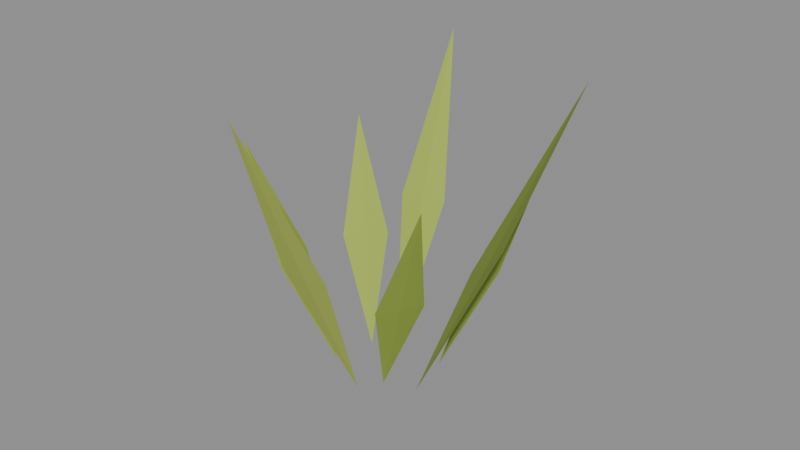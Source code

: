# Source: Grass_Medium.blend  (saved by Blender 5.2.44; exported with 4.5.12 LTS)
import bpy
from mathutils import Matrix  # noqa: F401  (used for matrix-valued properties, if any)

bpy.ops.wm.read_factory_settings(use_empty=True)
scene = bpy.context.scene
scene.name = 'Scene'

# ---- materials (node trees are filled in below, after node groups)
mat_woodland_leaves_0 = bpy.data.materials.new('Woodland_Leaves_0')
mat_woodland_leaves_0.diffuse_color = (0.29, 0.4, 0.055, 1.0)
mat_woodland_leaves_1 = bpy.data.materials.new('Woodland_Leaves_1')
mat_woodland_leaves_1.diffuse_color = (0.37, 0.47, 0.075, 1.0)
mat_woodland_leaves_2 = bpy.data.materials.new('Woodland_Leaves_2')
mat_woodland_leaves_2.diffuse_color = (0.43, 0.52, 0.095, 1.0)
mat_woodland_leaves_3 = bpy.data.materials.new('Woodland_Leaves_3')
mat_woodland_leaves_3.diffuse_color = (0.23, 0.34, 0.045, 1.0)
mat_woodland_leaves_4 = bpy.data.materials.new('Woodland_Leaves_4')
mat_woodland_leaves_4.diffuse_color = (0.34, 0.43, 0.065, 1.0)

# ---- material node trees
mat_woodland_leaves_0.use_nodes = True; mat_woodland_leaves_0.node_tree.nodes.clear()
_N = mat_woodland_leaves_0.node_tree.nodes; _L = mat_woodland_leaves_0.node_tree.links
n0 = _N.new('ShaderNodeBsdfPrincipled'); n0.name = 'Principled BSDF'; n0.location = (-200, 100)
n0.inputs[0].default_value = (0.29, 0.4, 0.055, 1.0)
n0.inputs[2].default_value = 1.0
n0.inputs[10].default_value = 0.005
n1 = _N.new('ShaderNodeOutputMaterial'); n1.name = 'Material Output'; n1.location = (200, 100)
_L.new(n0.outputs[0], n1.inputs[0])
n1.is_active_output = True
mat_woodland_leaves_1.use_nodes = True; mat_woodland_leaves_1.node_tree.nodes.clear()
_N = mat_woodland_leaves_1.node_tree.nodes; _L = mat_woodland_leaves_1.node_tree.links
n0 = _N.new('ShaderNodeBsdfPrincipled'); n0.name = 'Principled BSDF'; n0.location = (-200, 100)
n0.inputs[0].default_value = (0.37, 0.47, 0.075, 1.0)
n0.inputs[2].default_value = 1.0
n0.inputs[10].default_value = 0.005
n1 = _N.new('ShaderNodeOutputMaterial'); n1.name = 'Material Output'; n1.location = (200, 100)
_L.new(n0.outputs[0], n1.inputs[0])
n1.is_active_output = True
mat_woodland_leaves_2.use_nodes = True; mat_woodland_leaves_2.node_tree.nodes.clear()
_N = mat_woodland_leaves_2.node_tree.nodes; _L = mat_woodland_leaves_2.node_tree.links
n0 = _N.new('ShaderNodeBsdfPrincipled'); n0.name = 'Principled BSDF'; n0.location = (-200, 100)
n0.inputs[0].default_value = (0.43, 0.52, 0.095, 1.0)
n0.inputs[2].default_value = 1.0
n0.inputs[10].default_value = 0.005
n1 = _N.new('ShaderNodeOutputMaterial'); n1.name = 'Material Output'; n1.location = (200, 100)
_L.new(n0.outputs[0], n1.inputs[0])
n1.is_active_output = True
mat_woodland_leaves_3.use_nodes = True; mat_woodland_leaves_3.node_tree.nodes.clear()
_N = mat_woodland_leaves_3.node_tree.nodes; _L = mat_woodland_leaves_3.node_tree.links
n0 = _N.new('ShaderNodeBsdfPrincipled'); n0.name = 'Principled BSDF'; n0.location = (-200, 100)
n0.inputs[0].default_value = (0.23, 0.34, 0.045, 1.0)
n0.inputs[2].default_value = 1.0
n0.inputs[10].default_value = 0.005
n1 = _N.new('ShaderNodeOutputMaterial'); n1.name = 'Material Output'; n1.location = (200, 100)
_L.new(n0.outputs[0], n1.inputs[0])
n1.is_active_output = True
mat_woodland_leaves_4.use_nodes = True; mat_woodland_leaves_4.node_tree.nodes.clear()
_N = mat_woodland_leaves_4.node_tree.nodes; _L = mat_woodland_leaves_4.node_tree.links
n0 = _N.new('ShaderNodeBsdfPrincipled'); n0.name = 'Principled BSDF'; n0.location = (-200, 100)
n0.inputs[0].default_value = (0.34, 0.43, 0.065, 1.0)
n0.inputs[2].default_value = 1.0
n0.inputs[10].default_value = 0.005
n1 = _N.new('ShaderNodeOutputMaterial'); n1.name = 'Material Output'; n1.location = (200, 100)
_L.new(n0.outputs[0], n1.inputs[0])
n1.is_active_output = True

# ---- meshes
me_grass_medium = bpy.data.meshes.new('Grass_Medium')
me_grass_medium.from_pydata([(0.06792, 0.0, 0.0), (0.1777, 0.0325, 0.2385), (0.1777, 0.0, 0.2467), (0.2965, 0.0, 0.497), (0.1777, -0.0325, 0.2385), (0.1777, 0.0, 0.2343), (-0.05453, 0.04995, 0.0), (-0.1258, 0.07115, 0.1454), (-0.1038, 0.09512, 0.1535), (-0.1573, 0.1441, 0.3029), (-0.08189, 0.1191, 0.1454), (-0.1038, 0.09512, 0.1412), (0.004007, -0.04562, 0.0), (0.04534, -0.1448, 0.2226), (0.01297, -0.1476, 0.2308), (0.02268, -0.2582, 0.4638), (-0.01941, -0.1505, 0.2226), (0.01297, -0.1476, 0.2184), (0.05303, 0.06919, 0.0), (0.07158, 0.1468, 0.1585), (0.09738, 0.127, 0.1666), (0.1454, 0.1897, 0.3301), (0.1232, 0.1073, 0.1585), (0.09738, 0.127, 0.1542), (-0.06594, -0.01167, 0.0), (-0.1276, -0.05559, 0.1486), (-0.1332, -0.02359, 0.1567), (-0.2061, -0.03649, 0.3095), (-0.1389, 0.008415, 0.1486), (-0.1332, -0.02359, 0.1444), (0.02232, -0.01419, 0.0), (0.1021, -0.02638, 0.1605), (0.08463, -0.05381, 0.1686), (0.1521, -0.09673, 0.3344), (0.06719, -0.08124, 0.1605), (0.08463, -0.05381, 0.1563), (-0.01537, 0.05713, 0.0), (-0.07117, 0.1394, 0.2043), (-0.03979, 0.1479, 0.2124), (-0.06624, 0.2462, 0.4257), (-0.008405, 0.1563, 0.2043), (-0.03979, 0.1479, 0.2001)], [], [(0, 2, 1), (1, 2, 3), (3, 2, 4), (4, 2, 0), (0, 1, 5), (1, 3, 5), (3, 4, 5), (4, 0, 5), (6, 8, 7), (7, 8, 9), (9, 8, 10), (10, 8, 6), (6, 7, 11), (7, 9, 11), (9, 10, 11), (10, 6, 11), (12, 14, 13), (13, 14, 15), (15, 14, 16), (16, 14, 12), (12, 13, 17), (13, 15, 17), (15, 16, 17), (16, 12, 17), (18, 20, 19), (19, 20, 21), (21, 20, 22), (22, 20, 18), (18, 19, 23), (19, 21, 23), (21, 22, 23), (22, 18, 23), (24, 26, 25), (25, 26, 27), (27, 26, 28), (28, 26, 24), (24, 25, 29), (25, 27, 29), (27, 28, 29), (28, 24, 29), (30, 32, 31), (31, 32, 33), (33, 32, 34), (34, 32, 30), (30, 31, 35), (31, 33, 35), (33, 34, 35), (34, 30, 35), (36, 38, 37), (37, 38, 39), (39, 38, 40), (40, 38, 36), (36, 37, 41), (37, 39, 41), (39, 40, 41), (40, 36, 41)])
me_grass_medium.polygons.foreach_set('material_index', [0, 0, 0, 0, 0, 0, 0, 0, 1, 1, 1, 1, 1, 1, 1, 1, 2, 2, 2, 2, 2, 2, 2, 2, 3, 3, 3, 3, 3, 3, 3, 3, 4, 4, 4, 4, 4, 4, 4, 4, 0, 0, 0, 0, 0, 0, 0, 0, 1, 1, 1, 1, 1, 1, 1, 1])
me_grass_medium.materials.append(mat_woodland_leaves_0)
me_grass_medium.materials.append(mat_woodland_leaves_1)
me_grass_medium.materials.append(mat_woodland_leaves_2)
me_grass_medium.materials.append(mat_woodland_leaves_3)
me_grass_medium.materials.append(mat_woodland_leaves_4)
me_grass_medium.update()

# ---- objects
ob_grass_medium = bpy.data.objects.new('Grass_Medium', me_grass_medium)

# ---- transforms, parenting, visibility, modifiers, constraints
ob_grass_medium.location = (0.0, 0.0, 0.0)

# ---- collection membership
scene.collection.objects.link(ob_grass_medium)

# ---- scene / render settings (as saved in the file)
scene.frame_start = 1; scene.frame_end = 250; scene.frame_set(1)
scene.render.engine = 'BLENDER_EEVEE_NEXT'
scene.render.bake_bias = 0.0
scene.render.bake_samples = 0
scene.render.compositor_device = 'GPU'
scene.eevee.use_volume_custom_range = False
scene.eevee.fast_gi_thickness_near = 0.1
scene.eevee.fast_gi_thickness_far = 0.0
scene.eevee.ray_tracing_options.screen_trace_thickness = 0.1
bpy.context.view_layer.update()

# ---- added for rendering (the .blend has no active camera and no usable light): camera, sun + grey world if the file has none
cam_auto = bpy.data.cameras.new('AutoCamera')
cam_auto.lens = 50.0
cam_auto.sensor_width = 36.0
cam_auto.clip_end = 1000.0
ob_auto_camera = bpy.data.objects.new('AutoCamera', cam_auto)
scene.collection.objects.link(ob_auto_camera)
ob_auto_camera.location = (0.848616, -0.970091, 0.891222)
ob_auto_camera.rotation_euler = (1.09748, -7.21219e-08, 0.694738)
scene.camera = ob_auto_camera
light_auto_sun = bpy.data.lights.new('AutoSun', 'SUN')
light_auto_sun.energy = 3.0
light_auto_sun.angle = 0.0523599
ob_auto_sun = bpy.data.objects.new('AutoSun', light_auto_sun)
scene.collection.objects.link(ob_auto_sun)
ob_auto_sun.rotation_euler = (0.872665, 0.174533, 0.523599)
if scene.world is None:
    world_auto = bpy.data.worlds.new('AutoWorld')
    world_auto.color = (0.3, 0.3, 0.3)
    scene.world = world_auto
bpy.context.view_layer.update()
